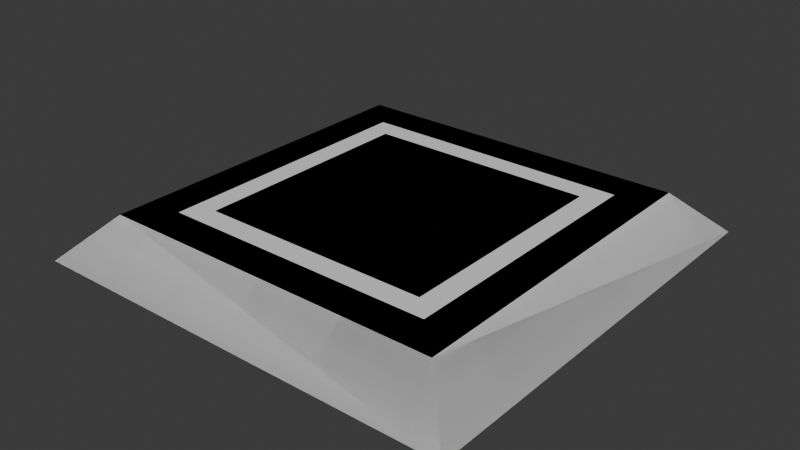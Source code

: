 # Source: surge-pedestal.blend  (saved by Blender 4.3.34; exported with 4.5.12 LTS)
import bpy
from mathutils import Matrix  # noqa: F401  (used for matrix-valued properties, if any)

bpy.ops.wm.read_factory_settings(use_empty=True)
scene = bpy.context.scene
scene.name = 'Scene'

# ---- collections
col_collection = bpy.data.collections.new('Collection'); scene.collection.children.link(col_collection)

# ---- materials (node trees are filled in below, after node groups)
mat_material = bpy.data.materials.new('Material')
mat_material.alpha_threshold = 0.0
mat_material.roughness = 0.5
mat_material.line_color = (0.0, 0.0, 0.0, 1.0)

# ---- material node trees
mat_material.use_nodes = True; mat_material.node_tree.nodes.clear()
_N = mat_material.node_tree.nodes; _L = mat_material.node_tree.links
n0 = _N.new('ShaderNodeOutputMaterial'); n0.name = 'Material Output'; n0.location = (300, 300)
n1 = _N.new('ShaderNodeBsdfPrincipled'); n1.name = 'Principled BSDF'; n1.location = (10, 300)
n1.inputs[3].default_value = 1.45
_L.new(n1.outputs[0], n0.inputs[0])
n0.is_active_output = True

# ---- world
world_world = bpy.data.worlds.new('World'); scene.world = world_world
world_world.use_nodes = True; world_world.node_tree.nodes.clear()
_N = world_world.node_tree.nodes; _L = world_world.node_tree.links
n0 = _N.new('ShaderNodeOutputWorld'); n0.name = 'World Output'; n0.location = (300, 300)
n1 = _N.new('ShaderNodeBackground'); n1.name = 'Background'; n1.location = (10, 300)
n1.inputs[0].default_value = (0.05088, 0.05088, 0.05088, 1.0)
_L.new(n1.outputs[0], n0.inputs[0])
n0.is_active_output = True
world_world.color = (0.05088, 0.05088, 0.05088)
world_world.sun_shadow_jitter_overblur = 0.0

# ---- meshes
me_cube = bpy.data.meshes.new('Cube')
me_cube.from_pydata([(3.997, 3.997, 0.5939), (5.0, 5.0, -0.3957), (3.997, -3.997, 0.5939), (5.0, -5.0, -0.3957), (-3.997, 3.997, 0.5939), (-5.0, 5.0, -0.3957), (-3.997, -3.997, 0.5939), (-5.0, -5.0, -0.3957)], [], [(0, 4, 6, 2), (3, 2, 6, 7), (7, 6, 4, 5), (5, 1, 3, 7), (1, 0, 2, 3), (5, 4, 0, 1)])
_uv = me_cube.uv_layers.new(name='UVMap')
_uv.uv.foreach_set('vector', [0.625, 0.5, 0.875, 0.5, 0.875, 0.75, 0.625, 0.75, 0.375, 0.75, 0.625, 0.75, 0.625, 1.0, 0.375, 1.0, 0.375, 0.0, 0.625, 0.0, 0.625, 0.25, 0.375, 0.25, 0.125, 0.5, 0.375, 0.5, 0.375, 0.75, 0.125, 0.75, 0.375, 0.5, 0.625, 0.5, 0.625, 0.75, 0.375, 0.75, 0.375, 0.25, 0.625, 0.25, 0.625, 0.5, 0.375, 0.5])
me_cube.materials.append(mat_material)
me_cube.use_mirror_vertex_groups = False
me_cube.update()
me_cube_002 = bpy.data.meshes.new('Cube.002')
me_cube_002.from_pydata([(3.997, 3.997, 0.5939), (-2.659, -2.659, 0.4257), (5.0, 5.0, -0.3957), (3.997, -3.997, 0.5939), (-2.659, 2.659, 0.4257), (5.0, -5.0, -0.3957), (-3.997, 3.997, 0.5939), (2.659, -2.659, 0.4257), (-5.0, 5.0, -0.3957), (-3.997, -3.997, 0.5939), (2.659, 2.659, 0.4257), (-5.0, -5.0, -0.3957), (-3.171, 3.171, 0.4257), (-3.171, -3.171, 0.4257), (3.171, 3.171, 0.4257), (3.171, -3.171, 0.4257), (-3.171, -3.171, 0.5939), (-3.171, 3.171, 0.5939), (2.659, 2.659, 0.5939), (3.171, 3.171, 0.5939), (-2.659, -2.659, 0.5939), (-2.659, 2.659, 0.5939), (2.659, -2.659, 0.5939), (3.171, -3.171, 0.5939)], [], [(19, 0, 6, 9, 3, 23, 16, 17), (3, 0, 19, 23), (20, 22, 18, 21), (5, 3, 9, 11), (11, 9, 6, 8), (8, 2, 5, 11), (2, 0, 3, 5), (8, 6, 0, 2), (16, 13, 12, 17), (17, 12, 14, 19), (14, 15, 23, 19), (15, 13, 16, 23), (20, 1, 7, 22), (4, 12, 13, 1), (10, 14, 12, 4), (7, 15, 14, 10), (1, 13, 15, 7), (10, 4, 21, 18), (22, 7, 10, 18), (4, 1, 20, 21)])
_uv = me_cube_002.uv_layers.new(name='UVMap')
_uv.uv.foreach_set('vector', [0.3869, 0.1131, 0.4226, 0.07745, 0.4226, 0.4226, 0.07745, 0.4226, 0.07745, 0.07745, 0.1131, 0.1131, 0.1131, 0.3869, 0.3869, 0.3869, 0.07745, 0.07745, 0.4226, 0.07745, 0.3869, 0.1131, 0.1131, 0.1131, 0.5342, 0.6058, 0.5342, 0.3762, 0.7637, 0.3762, 0.7637, 0.6058, 0.03417, 0.03417, 0.07745, 0.07745, 0.07745, 0.4226, 0.03417, 0.4658, 0.03417, 0.4658, 0.07745, 0.4226, 0.4226, 0.4226, 0.4658, 0.4658, 0.4658, 0.5342, 0.4658, 0.9658, 0.03417, 0.9658, 0.03417, 0.5342, 0.4658, 0.03417, 0.4226, 0.07745, 0.07745, 0.07745, 0.03417, 0.03417, 0.4658, 0.4658, 0.4226, 0.4226, 0.4226, 0.07745, 0.4658, 0.03417, 0.832, 0.3762, 0.8393, 0.3762, 0.8393, 0.6499, 0.832, 0.6499, 0.8762, 0.03417, 0.8835, 0.03417, 0.8835, 0.3079, 0.8762, 0.3079, 0.9149, 0.3762, 0.9149, 0.6499, 0.9076, 0.6499, 0.9076, 0.3762, 0.5414, 0.6741, 0.5414, 0.9478, 0.5342, 0.9478, 0.5342, 0.6741, 0.6098, 0.6741, 0.617, 0.6741, 0.617, 0.9036, 0.6098, 0.9036, 0.7858, 0.2858, 0.8079, 0.3079, 0.5342, 0.3079, 0.5563, 0.2858, 0.7858, 0.05626, 0.8079, 0.03417, 0.8079, 0.3079, 0.7858, 0.2858, 0.5563, 0.05626, 0.5342, 0.03417, 0.8079, 0.03417, 0.7858, 0.05626, 0.5563, 0.2858, 0.5342, 0.3079, 0.5342, 0.03417, 0.5563, 0.05626, 0.6926, 0.6741, 0.6926, 0.9036, 0.6853, 0.9036, 0.6853, 0.6741, 0.832, 0.7183, 0.8393, 0.7183, 0.8393, 0.9478, 0.832, 0.9478, 0.9149, 0.7183, 0.9149, 0.9478, 0.9076, 0.9478, 0.9076, 0.7183])
me_cube_002.materials.append(mat_material)
me_cube_002.use_mirror_vertex_groups = False
me_cube_002.update()

# ---- objects
ob_surgepedestalcollision = bpy.data.objects.new('SurgePedestalCollision', me_cube)
ob_surgepedestalrender = bpy.data.objects.new('SurgePedestalRender', me_cube_002)

# ---- transforms, parenting, visibility, modifiers, constraints
ob_surgepedestalcollision.location = (0.0, 0.0, 0.0)
ob_surgepedestalcollision.lock_rotations_4d = False
ob_surgepedestalcollision.empty_display_type = 'ARROWS'
ob_surgepedestalcollision.lineart.crease_threshold = 0.0
ob_surgepedestalrender.location = (0.0, 0.0, 0.0)
ob_surgepedestalrender.lock_rotations_4d = False
ob_surgepedestalrender.empty_display_type = 'ARROWS'
ob_surgepedestalrender.lineart.crease_threshold = 0.0

# ---- collection membership
col_collection.objects.link(ob_surgepedestalcollision)
col_collection.objects.link(ob_surgepedestalrender)

# ---- scene / render settings (as saved in the file)
scene.frame_start = 1; scene.frame_end = 250; scene.frame_set(1)
scene.render.engine = 'BLENDER_EEVEE_NEXT'
bpy.context.view_layer.update()

# ---- added for rendering (the .blend has no active camera and no usable light): camera, sun
cam_auto = bpy.data.cameras.new('AutoCamera')
cam_auto.lens = 50.0
cam_auto.sensor_width = 36.0
cam_auto.clip_end = 1000.0
ob_auto_camera = bpy.data.objects.new('AutoCamera', cam_auto)
scene.collection.objects.link(ob_auto_camera)
ob_auto_camera.location = (13.1166, -15.74, 10.5924)
ob_auto_camera.rotation_euler = (1.09748, -7.21219e-08, 0.694738)
scene.camera = ob_auto_camera
light_auto_sun = bpy.data.lights.new('AutoSun', 'SUN')
light_auto_sun.energy = 3.0
light_auto_sun.angle = 0.0523599
ob_auto_sun = bpy.data.objects.new('AutoSun', light_auto_sun)
scene.collection.objects.link(ob_auto_sun)
ob_auto_sun.rotation_euler = (0.872665, 0.174533, 0.523599)
bpy.context.view_layer.update()
